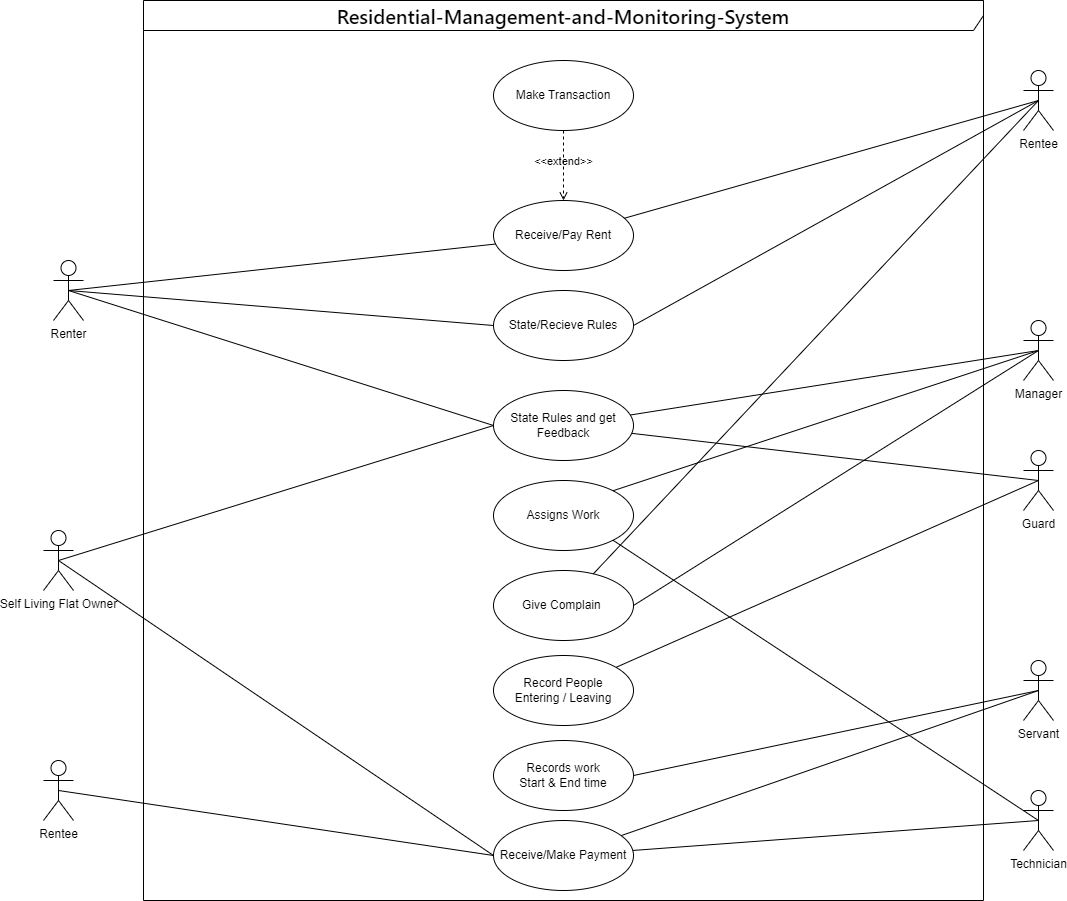

The diagram above was exported from draw.io. Its source (the exported page's mxGraphModel, read from the mxfile embedded in the PNG):
<mxGraphModel dx="2269" dy="1202" grid="1" gridSize="10" guides="1" tooltips="1" connect="1" arrows="1" fold="1" page="1" pageScale="1" pageWidth="1100" pageHeight="1000" math="0" shadow="0">
  <root>
    <mxCell id="0" />
    <mxCell id="1" parent="0" />
    <mxCell id="-an9hmPp-tPOf-Gd0j9Q-1" value="&lt;span style=&quot;font-family: -apple-system, BlinkMacSystemFont, &amp;quot;Segoe UI&amp;quot;, &amp;quot;Noto Sans&amp;quot;, Helvetica, Arial, sans-serif, &amp;quot;Apple Color Emoji&amp;quot;, &amp;quot;Segoe UI Emoji&amp;quot;; font-size: 20px; font-weight: 600; text-align: start; background-color: rgb(255, 255, 255);&quot;&gt;Residential-Management-and-Monitoring-System&lt;/span&gt;" style="shape=umlFrame;whiteSpace=wrap;html=1;width=840;height=30;" parent="1" vertex="1">
      <mxGeometry x="145" y="40" width="840" height="900" as="geometry" />
    </mxCell>
    <mxCell id="-an9hmPp-tPOf-Gd0j9Q-2" value="Renter" style="shape=umlActor;verticalLabelPosition=bottom;verticalAlign=top;html=1;" parent="1" vertex="1">
      <mxGeometry x="55" y="300" width="30" height="60" as="geometry" />
    </mxCell>
    <mxCell id="-an9hmPp-tPOf-Gd0j9Q-3" value="Receive/Pay Rent" style="ellipse;whiteSpace=wrap;html=1;" parent="1" vertex="1">
      <mxGeometry x="495" y="240" width="140" height="70" as="geometry" />
    </mxCell>
    <mxCell id="2wQVcwvDRALneGD60nbY-4" value="" style="endArrow=none;html=1;rounded=0;entryX=0.018;entryY=0.621;entryDx=0;entryDy=0;entryPerimeter=0;exitX=0.5;exitY=0.5;exitDx=0;exitDy=0;exitPerimeter=0;" parent="1" source="-an9hmPp-tPOf-Gd0j9Q-2" target="-an9hmPp-tPOf-Gd0j9Q-3" edge="1">
      <mxGeometry width="50" height="50" relative="1" as="geometry">
        <mxPoint x="485" y="270" as="sourcePoint" />
        <mxPoint x="535" y="220" as="targetPoint" />
      </mxGeometry>
    </mxCell>
    <mxCell id="2wQVcwvDRALneGD60nbY-5" value="State/Recieve Rules" style="ellipse;whiteSpace=wrap;html=1;" parent="1" vertex="1">
      <mxGeometry x="495" y="330" width="140" height="70" as="geometry" />
    </mxCell>
    <mxCell id="2wQVcwvDRALneGD60nbY-6" value="" style="endArrow=none;html=1;rounded=0;entryX=0;entryY=0.5;entryDx=0;entryDy=0;exitX=0.5;exitY=0.5;exitDx=0;exitDy=0;exitPerimeter=0;" parent="1" source="-an9hmPp-tPOf-Gd0j9Q-2" target="2wQVcwvDRALneGD60nbY-5" edge="1">
      <mxGeometry width="50" height="50" relative="1" as="geometry">
        <mxPoint x="70" y="160" as="sourcePoint" />
        <mxPoint x="207.51999999999998" y="153.47000000000003" as="targetPoint" />
      </mxGeometry>
    </mxCell>
    <mxCell id="2wQVcwvDRALneGD60nbY-7" value="Rentee" style="shape=umlActor;verticalLabelPosition=bottom;verticalAlign=top;html=1;" parent="1" vertex="1">
      <mxGeometry x="1025" y="110" width="30" height="60" as="geometry" />
    </mxCell>
    <mxCell id="2wQVcwvDRALneGD60nbY-11" value="" style="endArrow=none;html=1;rounded=0;entryX=0.5;entryY=0.5;entryDx=0;entryDy=0;entryPerimeter=0;" parent="1" source="-an9hmPp-tPOf-Gd0j9Q-3" target="2wQVcwvDRALneGD60nbY-7" edge="1">
      <mxGeometry width="50" height="50" relative="1" as="geometry">
        <mxPoint x="985" y="170" as="sourcePoint" />
        <mxPoint x="992.52" y="146.73000000000002" as="targetPoint" />
      </mxGeometry>
    </mxCell>
    <mxCell id="2wQVcwvDRALneGD60nbY-12" value="" style="endArrow=none;html=1;rounded=0;exitX=1;exitY=0.5;exitDx=0;exitDy=0;entryX=0.5;entryY=0.5;entryDx=0;entryDy=0;entryPerimeter=0;" parent="1" source="2wQVcwvDRALneGD60nbY-5" target="2wQVcwvDRALneGD60nbY-7" edge="1">
      <mxGeometry width="50" height="50" relative="1" as="geometry">
        <mxPoint x="344.99417346428254" y="145.45157531267284" as="sourcePoint" />
        <mxPoint x="1035" y="140" as="targetPoint" />
      </mxGeometry>
    </mxCell>
    <mxCell id="2wQVcwvDRALneGD60nbY-13" value="Make Transaction" style="ellipse;whiteSpace=wrap;html=1;" parent="1" vertex="1">
      <mxGeometry x="495" y="100" width="140" height="70" as="geometry" />
    </mxCell>
    <mxCell id="2wQVcwvDRALneGD60nbY-15" value="&amp;lt;&amp;lt;extend&amp;gt;&amp;gt;" style="html=1;verticalAlign=bottom;labelBackgroundColor=none;endArrow=open;endFill=0;dashed=1;rounded=0;exitX=0.5;exitY=1;exitDx=0;exitDy=0;entryX=0.5;entryY=0;entryDx=0;entryDy=0;" parent="1" source="2wQVcwvDRALneGD60nbY-13" target="-an9hmPp-tPOf-Gd0j9Q-3" edge="1">
      <mxGeometry x="0.1429" width="160" relative="1" as="geometry">
        <mxPoint x="495" y="360" as="sourcePoint" />
        <mxPoint x="655" y="360" as="targetPoint" />
        <mxPoint as="offset" />
      </mxGeometry>
    </mxCell>
    <mxCell id="2wQVcwvDRALneGD60nbY-16" value="State Rules and get Feedback" style="ellipse;whiteSpace=wrap;html=1;" parent="1" vertex="1">
      <mxGeometry x="495" y="430" width="140" height="70" as="geometry" />
    </mxCell>
    <mxCell id="2wQVcwvDRALneGD60nbY-17" value="Manager" style="shape=umlActor;verticalLabelPosition=bottom;verticalAlign=top;html=1;" parent="1" vertex="1">
      <mxGeometry x="1025" y="360" width="30" height="60" as="geometry" />
    </mxCell>
    <mxCell id="2wQVcwvDRALneGD60nbY-18" value="Guard" style="shape=umlActor;verticalLabelPosition=bottom;verticalAlign=top;html=1;" parent="1" vertex="1">
      <mxGeometry x="1025" y="490" width="30" height="60" as="geometry" />
    </mxCell>
    <mxCell id="2wQVcwvDRALneGD60nbY-20" value="" style="endArrow=none;html=1;rounded=0;entryX=0;entryY=0.5;entryDx=0;entryDy=0;exitX=0.5;exitY=0.5;exitDx=0;exitDy=0;exitPerimeter=0;" parent="1" source="-an9hmPp-tPOf-Gd0j9Q-2" target="2wQVcwvDRALneGD60nbY-16" edge="1">
      <mxGeometry width="50" height="50" relative="1" as="geometry">
        <mxPoint x="80" y="340" as="sourcePoint" />
        <mxPoint x="445" y="355" as="targetPoint" />
      </mxGeometry>
    </mxCell>
    <mxCell id="2wQVcwvDRALneGD60nbY-21" value="" style="endArrow=none;html=1;rounded=0;entryX=0.5;entryY=0.5;entryDx=0;entryDy=0;entryPerimeter=0;" parent="1" source="2wQVcwvDRALneGD60nbY-16" target="2wQVcwvDRALneGD60nbY-17" edge="1">
      <mxGeometry width="50" height="50" relative="1" as="geometry">
        <mxPoint x="90" y="350" as="sourcePoint" />
        <mxPoint x="455" y="365" as="targetPoint" />
      </mxGeometry>
    </mxCell>
    <mxCell id="2wQVcwvDRALneGD60nbY-22" value="" style="endArrow=none;html=1;rounded=0;entryX=0.5;entryY=0.5;entryDx=0;entryDy=0;entryPerimeter=0;" parent="1" source="2wQVcwvDRALneGD60nbY-16" target="2wQVcwvDRALneGD60nbY-18" edge="1">
      <mxGeometry width="50" height="50" relative="1" as="geometry">
        <mxPoint x="100" y="360" as="sourcePoint" />
        <mxPoint x="465" y="375" as="targetPoint" />
      </mxGeometry>
    </mxCell>
    <mxCell id="2wQVcwvDRALneGD60nbY-23" value="Give Complain&amp;nbsp;" style="ellipse;whiteSpace=wrap;html=1;" parent="1" vertex="1">
      <mxGeometry x="495" y="610" width="140" height="70" as="geometry" />
    </mxCell>
    <mxCell id="2wQVcwvDRALneGD60nbY-24" value="" style="endArrow=none;html=1;rounded=0;entryX=0.5;entryY=0.5;entryDx=0;entryDy=0;entryPerimeter=0;" parent="1" source="2wQVcwvDRALneGD60nbY-23" target="2wQVcwvDRALneGD60nbY-7" edge="1">
      <mxGeometry width="50" height="50" relative="1" as="geometry">
        <mxPoint x="579.309024027147" y="251.17656492874403" as="sourcePoint" />
        <mxPoint x="1045" y="140" as="targetPoint" />
      </mxGeometry>
    </mxCell>
    <mxCell id="2wQVcwvDRALneGD60nbY-25" value="" style="endArrow=none;html=1;rounded=0;entryX=0.5;entryY=0.5;entryDx=0;entryDy=0;entryPerimeter=0;exitX=1;exitY=0.5;exitDx=0;exitDy=0;" parent="1" source="2wQVcwvDRALneGD60nbY-23" target="2wQVcwvDRALneGD60nbY-17" edge="1">
      <mxGeometry width="50" height="50" relative="1" as="geometry">
        <mxPoint x="583.5657131396795" y="447.95118836881807" as="sourcePoint" />
        <mxPoint x="1050" y="400" as="targetPoint" />
      </mxGeometry>
    </mxCell>
    <mxCell id="2wQVcwvDRALneGD60nbY-26" value="Record People &lt;br&gt;Entering / Leaving" style="ellipse;whiteSpace=wrap;html=1;" parent="1" vertex="1">
      <mxGeometry x="495" y="695" width="140" height="70" as="geometry" />
    </mxCell>
    <mxCell id="2wQVcwvDRALneGD60nbY-27" value="" style="endArrow=none;html=1;rounded=0;entryX=0.5;entryY=0.5;entryDx=0;entryDy=0;entryPerimeter=0;" parent="1" source="2wQVcwvDRALneGD60nbY-26" target="2wQVcwvDRALneGD60nbY-18" edge="1">
      <mxGeometry width="50" height="50" relative="1" as="geometry">
        <mxPoint x="582.4009351837854" y="464.4487292313718" as="sourcePoint" />
        <mxPoint x="1050" y="530" as="targetPoint" />
      </mxGeometry>
    </mxCell>
    <mxCell id="2wQVcwvDRALneGD60nbY-28" value="Servant" style="shape=umlActor;verticalLabelPosition=bottom;verticalAlign=top;html=1;" parent="1" vertex="1">
      <mxGeometry x="1025" y="700" width="30" height="60" as="geometry" />
    </mxCell>
    <mxCell id="2wQVcwvDRALneGD60nbY-29" value="Records work&lt;br&gt;Start &amp;amp; End time" style="ellipse;whiteSpace=wrap;html=1;" parent="1" vertex="1">
      <mxGeometry x="495" y="780" width="140" height="70" as="geometry" />
    </mxCell>
    <mxCell id="2wQVcwvDRALneGD60nbY-30" value="Self Living Flat Owner" style="shape=umlActor;verticalLabelPosition=bottom;verticalAlign=top;html=1;" parent="1" vertex="1">
      <mxGeometry x="45" y="570" width="30" height="60" as="geometry" />
    </mxCell>
    <mxCell id="2wQVcwvDRALneGD60nbY-31" value="" style="endArrow=none;html=1;rounded=0;entryX=0;entryY=0.5;entryDx=0;entryDy=0;exitX=0.5;exitY=0.5;exitDx=0;exitDy=0;exitPerimeter=0;" parent="1" source="2wQVcwvDRALneGD60nbY-30" target="2wQVcwvDRALneGD60nbY-16" edge="1">
      <mxGeometry width="50" height="50" relative="1" as="geometry">
        <mxPoint x="80" y="340" as="sourcePoint" />
        <mxPoint x="445" y="355" as="targetPoint" />
      </mxGeometry>
    </mxCell>
    <mxCell id="2wQVcwvDRALneGD60nbY-33" value="" style="endArrow=none;html=1;rounded=0;entryX=0.5;entryY=0.5;entryDx=0;entryDy=0;entryPerimeter=0;exitX=1;exitY=0.5;exitDx=0;exitDy=0;" parent="1" source="2wQVcwvDRALneGD60nbY-29" target="2wQVcwvDRALneGD60nbY-28" edge="1">
      <mxGeometry width="50" height="50" relative="1" as="geometry">
        <mxPoint x="578.4256797876733" y="640.1913611068428" as="sourcePoint" />
        <mxPoint x="1049.9999999999995" y="530" as="targetPoint" />
      </mxGeometry>
    </mxCell>
    <mxCell id="eL2i-BM61JwPOgxa5-4v-1" value="Receive/Make Payment" style="ellipse;whiteSpace=wrap;html=1;" vertex="1" parent="1">
      <mxGeometry x="495" y="860" width="140" height="70" as="geometry" />
    </mxCell>
    <mxCell id="eL2i-BM61JwPOgxa5-4v-2" value="Technician" style="shape=umlActor;verticalLabelPosition=bottom;verticalAlign=top;html=1;" vertex="1" parent="1">
      <mxGeometry x="1025" y="830" width="30" height="60" as="geometry" />
    </mxCell>
    <mxCell id="eL2i-BM61JwPOgxa5-4v-3" value="" style="endArrow=none;html=1;rounded=0;entryX=0.5;entryY=0.5;entryDx=0;entryDy=0;entryPerimeter=0;" edge="1" parent="1" source="eL2i-BM61JwPOgxa5-4v-1" target="eL2i-BM61JwPOgxa5-4v-2">
      <mxGeometry width="50" height="50" relative="1" as="geometry">
        <mxPoint x="645" y="765" as="sourcePoint" />
        <mxPoint x="1050" y="740" as="targetPoint" />
      </mxGeometry>
    </mxCell>
    <mxCell id="eL2i-BM61JwPOgxa5-4v-4" value="Assigns Work" style="ellipse;whiteSpace=wrap;html=1;" vertex="1" parent="1">
      <mxGeometry x="495" y="520" width="140" height="70" as="geometry" />
    </mxCell>
    <mxCell id="eL2i-BM61JwPOgxa5-4v-5" value="" style="endArrow=none;html=1;rounded=0;entryX=0.5;entryY=0.5;entryDx=0;entryDy=0;entryPerimeter=0;exitX=1;exitY=0;exitDx=0;exitDy=0;" edge="1" parent="1" source="eL2i-BM61JwPOgxa5-4v-4" target="2wQVcwvDRALneGD60nbY-17">
      <mxGeometry width="50" height="50" relative="1" as="geometry">
        <mxPoint x="641.7507865593873" y="464.46040212220214" as="sourcePoint" />
        <mxPoint x="1050" y="400" as="targetPoint" />
      </mxGeometry>
    </mxCell>
    <mxCell id="eL2i-BM61JwPOgxa5-4v-6" value="" style="endArrow=none;html=1;rounded=0;entryX=0.5;entryY=0.5;entryDx=0;entryDy=0;entryPerimeter=0;" edge="1" parent="1" source="eL2i-BM61JwPOgxa5-4v-1" target="2wQVcwvDRALneGD60nbY-28">
      <mxGeometry width="50" height="50" relative="1" as="geometry">
        <mxPoint x="635" y="890" as="sourcePoint" />
        <mxPoint x="1045" y="730" as="targetPoint" />
      </mxGeometry>
    </mxCell>
    <mxCell id="eL2i-BM61JwPOgxa5-4v-7" value="" style="endArrow=none;html=1;rounded=0;entryX=0;entryY=0.5;entryDx=0;entryDy=0;exitX=0.5;exitY=0.5;exitDx=0;exitDy=0;exitPerimeter=0;" edge="1" parent="1" source="2wQVcwvDRALneGD60nbY-30" target="eL2i-BM61JwPOgxa5-4v-1">
      <mxGeometry width="50" height="50" relative="1" as="geometry">
        <mxPoint x="70" y="610" as="sourcePoint" />
        <mxPoint x="505" y="475" as="targetPoint" />
      </mxGeometry>
    </mxCell>
    <mxCell id="eL2i-BM61JwPOgxa5-4v-9" value="Rentee" style="shape=umlActor;verticalLabelPosition=bottom;verticalAlign=top;html=1;" vertex="1" parent="1">
      <mxGeometry x="45" y="800" width="30" height="60" as="geometry" />
    </mxCell>
    <mxCell id="eL2i-BM61JwPOgxa5-4v-10" value="" style="endArrow=none;html=1;rounded=0;entryX=0;entryY=0.5;entryDx=0;entryDy=0;exitX=0.5;exitY=0.5;exitDx=0;exitDy=0;exitPerimeter=0;" edge="1" parent="1" source="eL2i-BM61JwPOgxa5-4v-9" target="eL2i-BM61JwPOgxa5-4v-1">
      <mxGeometry width="50" height="50" relative="1" as="geometry">
        <mxPoint x="70" y="610" as="sourcePoint" />
        <mxPoint x="505" y="905" as="targetPoint" />
      </mxGeometry>
    </mxCell>
    <mxCell id="eL2i-BM61JwPOgxa5-4v-11" value="" style="endArrow=none;html=1;rounded=0;entryX=0.5;entryY=0.5;entryDx=0;entryDy=0;entryPerimeter=0;exitX=1;exitY=1;exitDx=0;exitDy=0;" edge="1" parent="1" source="eL2i-BM61JwPOgxa5-4v-4" target="eL2i-BM61JwPOgxa5-4v-2">
      <mxGeometry width="50" height="50" relative="1" as="geometry">
        <mxPoint x="624.4974746830583" y="540.2512626584708" as="sourcePoint" />
        <mxPoint x="1050" y="400" as="targetPoint" />
      </mxGeometry>
    </mxCell>
  </root>
</mxGraphModel>